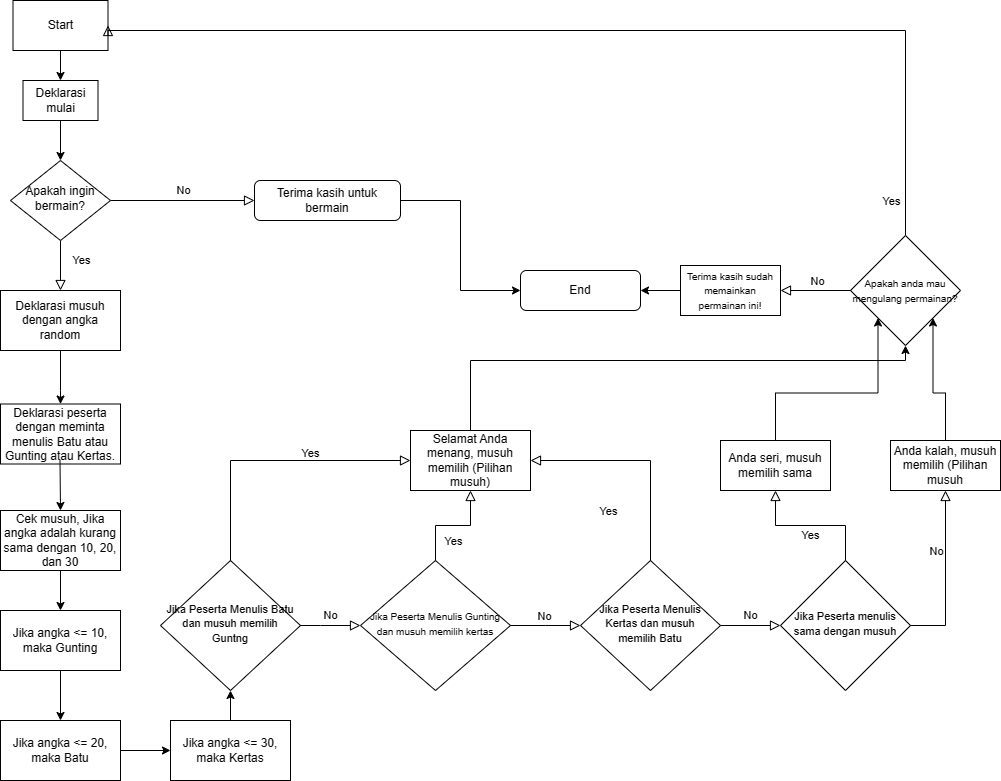

The diagram above was exported from draw.io. Its source (the exported page's mxGraphModel, read from the mxfile embedded in the PNG):
<mxGraphModel dx="1053" dy="608" grid="1" gridSize="10" guides="1" tooltips="1" connect="1" arrows="1" fold="1" page="1" pageScale="1" pageWidth="1169" pageHeight="827" math="0" shadow="0">
  <root>
    <mxCell id="WIyWlLk6GJQsqaUBKTNV-0" />
    <mxCell id="WIyWlLk6GJQsqaUBKTNV-1" parent="WIyWlLk6GJQsqaUBKTNV-0" />
    <mxCell id="WIyWlLk6GJQsqaUBKTNV-4" value="" style="rounded=0;html=1;jettySize=auto;orthogonalLoop=1;fontSize=11;endArrow=block;endFill=0;endSize=8;strokeWidth=1;shadow=0;labelBackgroundColor=none;edgeStyle=orthogonalEdgeStyle;entryX=0.5;entryY=0;entryDx=0;entryDy=0;" parent="WIyWlLk6GJQsqaUBKTNV-1" source="WIyWlLk6GJQsqaUBKTNV-6" target="9ZGwL4_T4kY57G9PIHI0-10" edge="1">
      <mxGeometry y="20" relative="1" as="geometry">
        <mxPoint as="offset" />
        <mxPoint x="220" y="290" as="targetPoint" />
        <Array as="points" />
      </mxGeometry>
    </mxCell>
    <mxCell id="9ZGwL4_T4kY57G9PIHI0-50" value="Yes" style="edgeLabel;html=1;align=center;verticalAlign=middle;resizable=0;points=[];" vertex="1" connectable="0" parent="WIyWlLk6GJQsqaUBKTNV-4">
      <mxGeometry x="0.1306" y="-1" relative="1" as="geometry">
        <mxPoint x="21" y="-9" as="offset" />
      </mxGeometry>
    </mxCell>
    <mxCell id="WIyWlLk6GJQsqaUBKTNV-5" value="No" style="edgeStyle=orthogonalEdgeStyle;rounded=0;html=1;jettySize=auto;orthogonalLoop=1;fontSize=11;endArrow=block;endFill=0;endSize=8;strokeWidth=1;shadow=0;labelBackgroundColor=none;" parent="WIyWlLk6GJQsqaUBKTNV-1" source="WIyWlLk6GJQsqaUBKTNV-6" target="WIyWlLk6GJQsqaUBKTNV-7" edge="1">
      <mxGeometry y="10" relative="1" as="geometry">
        <mxPoint as="offset" />
      </mxGeometry>
    </mxCell>
    <mxCell id="WIyWlLk6GJQsqaUBKTNV-6" value="Apakah ingin bermain?" style="rhombus;whiteSpace=wrap;html=1;shadow=0;fontFamily=Helvetica;fontSize=12;align=center;strokeWidth=1;spacing=6;spacingTop=-4;" parent="WIyWlLk6GJQsqaUBKTNV-1" vertex="1">
      <mxGeometry x="170" y="170" width="100" height="80" as="geometry" />
    </mxCell>
    <mxCell id="WIyWlLk6GJQsqaUBKTNV-7" value="&lt;p&gt;Terima kasih untuk bermain&lt;/p&gt;" style="rounded=1;whiteSpace=wrap;html=1;fontSize=12;glass=0;strokeWidth=1;shadow=0;" parent="WIyWlLk6GJQsqaUBKTNV-1" vertex="1">
      <mxGeometry x="414" y="190" width="146" height="40" as="geometry" />
    </mxCell>
    <mxCell id="9ZGwL4_T4kY57G9PIHI0-3" value="End" style="rounded=1;whiteSpace=wrap;html=1;fontSize=12;glass=0;strokeWidth=1;shadow=0;" vertex="1" parent="WIyWlLk6GJQsqaUBKTNV-1">
      <mxGeometry x="680" y="280" width="120" height="40" as="geometry" />
    </mxCell>
    <mxCell id="9ZGwL4_T4kY57G9PIHI0-10" value="Deklarasi musuh dengan angka random" style="rounded=0;whiteSpace=wrap;html=1;" vertex="1" parent="WIyWlLk6GJQsqaUBKTNV-1">
      <mxGeometry x="160" y="300" width="120" height="60" as="geometry" />
    </mxCell>
    <mxCell id="9ZGwL4_T4kY57G9PIHI0-13" value="" style="edgeStyle=orthogonalEdgeStyle;rounded=0;orthogonalLoop=1;jettySize=auto;html=1;entryX=0.5;entryY=0;entryDx=0;entryDy=0;" edge="1" parent="WIyWlLk6GJQsqaUBKTNV-1" source="9ZGwL4_T4kY57G9PIHI0-12" target="9ZGwL4_T4kY57G9PIHI0-15">
      <mxGeometry relative="1" as="geometry">
        <mxPoint x="220" y="100" as="targetPoint" />
      </mxGeometry>
    </mxCell>
    <mxCell id="9ZGwL4_T4kY57G9PIHI0-12" value="Start" style="rounded=0;whiteSpace=wrap;html=1;" vertex="1" parent="WIyWlLk6GJQsqaUBKTNV-1">
      <mxGeometry x="172.5" y="10" width="95" height="50" as="geometry" />
    </mxCell>
    <mxCell id="9ZGwL4_T4kY57G9PIHI0-15" value="Deklarasi mulai" style="rounded=0;whiteSpace=wrap;html=1;" vertex="1" parent="WIyWlLk6GJQsqaUBKTNV-1">
      <mxGeometry x="182.5" y="90" width="75" height="40" as="geometry" />
    </mxCell>
    <mxCell id="9ZGwL4_T4kY57G9PIHI0-16" value="" style="endArrow=classic;html=1;rounded=0;exitX=0.5;exitY=1;exitDx=0;exitDy=0;entryX=0.5;entryY=0;entryDx=0;entryDy=0;" edge="1" parent="WIyWlLk6GJQsqaUBKTNV-1" source="9ZGwL4_T4kY57G9PIHI0-15" target="WIyWlLk6GJQsqaUBKTNV-6">
      <mxGeometry width="50" height="50" relative="1" as="geometry">
        <mxPoint x="320" y="100" as="sourcePoint" />
        <mxPoint x="320" y="150" as="targetPoint" />
      </mxGeometry>
    </mxCell>
    <mxCell id="9ZGwL4_T4kY57G9PIHI0-17" value="Deklarasi peserta dengan meminta menulis Batu atau Gunting atau Kertas." style="rounded=0;whiteSpace=wrap;html=1;" vertex="1" parent="WIyWlLk6GJQsqaUBKTNV-1">
      <mxGeometry x="160" y="413.5" width="120" height="60" as="geometry" />
    </mxCell>
    <mxCell id="9ZGwL4_T4kY57G9PIHI0-23" value="" style="edgeStyle=orthogonalEdgeStyle;rounded=0;orthogonalLoop=1;jettySize=auto;html=1;entryX=0;entryY=0.5;entryDx=0;entryDy=0;exitX=1;exitY=0.5;exitDx=0;exitDy=0;" edge="1" parent="WIyWlLk6GJQsqaUBKTNV-1" source="WIyWlLk6GJQsqaUBKTNV-7" target="9ZGwL4_T4kY57G9PIHI0-3">
      <mxGeometry relative="1" as="geometry">
        <mxPoint x="630" y="295" as="sourcePoint" />
        <mxPoint x="630" y="325" as="targetPoint" />
      </mxGeometry>
    </mxCell>
    <mxCell id="9ZGwL4_T4kY57G9PIHI0-24" value="" style="edgeStyle=orthogonalEdgeStyle;rounded=0;orthogonalLoop=1;jettySize=auto;html=1;exitX=0.5;exitY=1;exitDx=0;exitDy=0;" edge="1" parent="WIyWlLk6GJQsqaUBKTNV-1" source="9ZGwL4_T4kY57G9PIHI0-10" target="9ZGwL4_T4kY57G9PIHI0-17">
      <mxGeometry relative="1" as="geometry">
        <mxPoint x="450" y="360" as="sourcePoint" />
        <mxPoint x="450" y="390" as="targetPoint" />
        <Array as="points">
          <mxPoint x="220" y="400" />
          <mxPoint x="220" y="400" />
        </Array>
      </mxGeometry>
    </mxCell>
    <mxCell id="9ZGwL4_T4kY57G9PIHI0-25" value="" style="edgeStyle=orthogonalEdgeStyle;rounded=0;orthogonalLoop=1;jettySize=auto;html=1;exitX=0.5;exitY=1;exitDx=0;exitDy=0;entryX=0.5;entryY=0;entryDx=0;entryDy=0;" edge="1" parent="WIyWlLk6GJQsqaUBKTNV-1" target="9ZGwL4_T4kY57G9PIHI0-26">
      <mxGeometry relative="1" as="geometry">
        <mxPoint x="219.5" y="470" as="sourcePoint" />
        <mxPoint x="220" y="500" as="targetPoint" />
        <Array as="points" />
      </mxGeometry>
    </mxCell>
    <mxCell id="9ZGwL4_T4kY57G9PIHI0-26" value="Cek musuh, Jika angka adalah kurang sama dengan 10, 20, dan 30" style="rounded=0;whiteSpace=wrap;html=1;" vertex="1" parent="WIyWlLk6GJQsqaUBKTNV-1">
      <mxGeometry x="160" y="520" width="120" height="60" as="geometry" />
    </mxCell>
    <mxCell id="9ZGwL4_T4kY57G9PIHI0-27" value="Jika angka &amp;lt;= 10, maka Gunting" style="rounded=0;whiteSpace=wrap;html=1;" vertex="1" parent="WIyWlLk6GJQsqaUBKTNV-1">
      <mxGeometry x="160" y="620" width="120" height="60" as="geometry" />
    </mxCell>
    <mxCell id="9ZGwL4_T4kY57G9PIHI0-28" value="Jika angka &amp;lt;= 20, maka Batu" style="rounded=0;whiteSpace=wrap;html=1;" vertex="1" parent="WIyWlLk6GJQsqaUBKTNV-1">
      <mxGeometry x="160" y="730" width="120" height="60" as="geometry" />
    </mxCell>
    <mxCell id="9ZGwL4_T4kY57G9PIHI0-46" style="edgeStyle=orthogonalEdgeStyle;rounded=0;orthogonalLoop=1;jettySize=auto;html=1;exitX=0.5;exitY=0;exitDx=0;exitDy=0;" edge="1" parent="WIyWlLk6GJQsqaUBKTNV-1" source="9ZGwL4_T4kY57G9PIHI0-29" target="9ZGwL4_T4kY57G9PIHI0-38">
      <mxGeometry relative="1" as="geometry" />
    </mxCell>
    <mxCell id="9ZGwL4_T4kY57G9PIHI0-29" value="Jika angka &amp;lt;= 30, maka Kertas" style="rounded=0;whiteSpace=wrap;html=1;" vertex="1" parent="WIyWlLk6GJQsqaUBKTNV-1">
      <mxGeometry x="330" y="730" width="120" height="60" as="geometry" />
    </mxCell>
    <mxCell id="9ZGwL4_T4kY57G9PIHI0-32" value="" style="edgeStyle=orthogonalEdgeStyle;rounded=0;orthogonalLoop=1;jettySize=auto;html=1;exitX=0.5;exitY=1;exitDx=0;exitDy=0;" edge="1" parent="WIyWlLk6GJQsqaUBKTNV-1" source="9ZGwL4_T4kY57G9PIHI0-26" target="9ZGwL4_T4kY57G9PIHI0-27">
      <mxGeometry relative="1" as="geometry">
        <mxPoint x="310" y="580" as="sourcePoint" />
        <mxPoint x="310.5" y="630" as="targetPoint" />
        <Array as="points" />
      </mxGeometry>
    </mxCell>
    <mxCell id="9ZGwL4_T4kY57G9PIHI0-33" value="" style="edgeStyle=orthogonalEdgeStyle;rounded=0;orthogonalLoop=1;jettySize=auto;html=1;exitX=0.5;exitY=1;exitDx=0;exitDy=0;entryX=0.5;entryY=0;entryDx=0;entryDy=0;" edge="1" parent="WIyWlLk6GJQsqaUBKTNV-1" source="9ZGwL4_T4kY57G9PIHI0-27" target="9ZGwL4_T4kY57G9PIHI0-28">
      <mxGeometry relative="1" as="geometry">
        <mxPoint x="330" y="670" as="sourcePoint" />
        <mxPoint x="330" y="710" as="targetPoint" />
        <Array as="points" />
      </mxGeometry>
    </mxCell>
    <mxCell id="9ZGwL4_T4kY57G9PIHI0-34" value="" style="edgeStyle=orthogonalEdgeStyle;rounded=0;orthogonalLoop=1;jettySize=auto;html=1;exitX=1;exitY=0.5;exitDx=0;exitDy=0;entryX=0;entryY=0.5;entryDx=0;entryDy=0;" edge="1" parent="WIyWlLk6GJQsqaUBKTNV-1" source="9ZGwL4_T4kY57G9PIHI0-28" target="9ZGwL4_T4kY57G9PIHI0-29">
      <mxGeometry relative="1" as="geometry">
        <mxPoint x="320" y="750" as="sourcePoint" />
        <mxPoint x="320" y="800" as="targetPoint" />
        <Array as="points" />
      </mxGeometry>
    </mxCell>
    <mxCell id="9ZGwL4_T4kY57G9PIHI0-38" value="&lt;font style=&quot;font-size: 11px;&quot;&gt;Jika Peserta Menulis Batu dan musuh memilih Guntng&lt;/font&gt;" style="rhombus;whiteSpace=wrap;html=1;shadow=0;fontFamily=Helvetica;fontSize=12;align=center;strokeWidth=1;spacing=6;spacingTop=-4;" vertex="1" parent="WIyWlLk6GJQsqaUBKTNV-1">
      <mxGeometry x="320" y="570" width="140" height="130" as="geometry" />
    </mxCell>
    <mxCell id="9ZGwL4_T4kY57G9PIHI0-39" value="&lt;font style=&quot;font-size: 10px;&quot;&gt;Jika Peserta Menulis Gunting&lt;br&gt;dan musuh memilih kertas&lt;/font&gt;" style="rhombus;whiteSpace=wrap;html=1;shadow=0;fontFamily=Helvetica;fontSize=12;align=center;strokeWidth=1;spacing=6;spacingTop=-4;" vertex="1" parent="WIyWlLk6GJQsqaUBKTNV-1">
      <mxGeometry x="520" y="570" width="150" height="130" as="geometry" />
    </mxCell>
    <mxCell id="9ZGwL4_T4kY57G9PIHI0-43" value="&lt;font style=&quot;font-size: 11px;&quot;&gt;Jika Peserta Menulis Kertas dan musuh memilih Batu&lt;/font&gt;" style="rhombus;whiteSpace=wrap;html=1;shadow=0;fontFamily=Helvetica;fontSize=12;align=center;strokeWidth=1;spacing=6;spacingTop=-4;" vertex="1" parent="WIyWlLk6GJQsqaUBKTNV-1">
      <mxGeometry x="740" y="570" width="140" height="130" as="geometry" />
    </mxCell>
    <mxCell id="9ZGwL4_T4kY57G9PIHI0-44" value="&lt;font style=&quot;font-size: 11px;&quot;&gt;Jika Peserta menulis sama dengan musuh&lt;/font&gt;" style="rhombus;whiteSpace=wrap;html=1;shadow=0;fontFamily=Helvetica;fontSize=12;align=center;strokeWidth=1;spacing=6;spacingTop=-4;" vertex="1" parent="WIyWlLk6GJQsqaUBKTNV-1">
      <mxGeometry x="940" y="570" width="130" height="130" as="geometry" />
    </mxCell>
    <mxCell id="9ZGwL4_T4kY57G9PIHI0-51" value="" style="rounded=0;html=1;jettySize=auto;orthogonalLoop=1;fontSize=11;endArrow=block;endFill=0;endSize=8;strokeWidth=1;shadow=0;labelBackgroundColor=none;edgeStyle=orthogonalEdgeStyle;exitX=0.5;exitY=0;exitDx=0;exitDy=0;entryX=0.5;entryY=1;entryDx=0;entryDy=0;" edge="1" parent="WIyWlLk6GJQsqaUBKTNV-1" source="9ZGwL4_T4kY57G9PIHI0-39" target="9ZGwL4_T4kY57G9PIHI0-62">
      <mxGeometry y="20" relative="1" as="geometry">
        <mxPoint as="offset" />
        <mxPoint x="564.29" y="470" as="sourcePoint" />
        <mxPoint x="565" y="525" as="targetPoint" />
        <Array as="points" />
      </mxGeometry>
    </mxCell>
    <mxCell id="9ZGwL4_T4kY57G9PIHI0-52" value="Yes" style="edgeLabel;html=1;align=center;verticalAlign=middle;resizable=0;points=[];" vertex="1" connectable="0" parent="9ZGwL4_T4kY57G9PIHI0-51">
      <mxGeometry x="0.1306" y="-1" relative="1" as="geometry">
        <mxPoint x="-6" y="14" as="offset" />
      </mxGeometry>
    </mxCell>
    <mxCell id="9ZGwL4_T4kY57G9PIHI0-53" value="" style="rounded=0;html=1;jettySize=auto;orthogonalLoop=1;fontSize=11;endArrow=block;endFill=0;endSize=8;strokeWidth=1;shadow=0;labelBackgroundColor=none;edgeStyle=orthogonalEdgeStyle;exitX=0.5;exitY=0;exitDx=0;exitDy=0;entryX=0;entryY=0.5;entryDx=0;entryDy=0;" edge="1" parent="WIyWlLk6GJQsqaUBKTNV-1" source="9ZGwL4_T4kY57G9PIHI0-38" target="9ZGwL4_T4kY57G9PIHI0-62">
      <mxGeometry y="20" relative="1" as="geometry">
        <mxPoint as="offset" />
        <mxPoint x="380" y="430" as="sourcePoint" />
        <mxPoint x="390" y="490" as="targetPoint" />
        <Array as="points" />
      </mxGeometry>
    </mxCell>
    <mxCell id="9ZGwL4_T4kY57G9PIHI0-54" value="Yes" style="edgeLabel;html=1;align=center;verticalAlign=middle;resizable=0;points=[];" vertex="1" connectable="0" parent="9ZGwL4_T4kY57G9PIHI0-53">
      <mxGeometry x="0.1306" y="-1" relative="1" as="geometry">
        <mxPoint x="21" y="-9" as="offset" />
      </mxGeometry>
    </mxCell>
    <mxCell id="9ZGwL4_T4kY57G9PIHI0-57" value="" style="rounded=0;html=1;jettySize=auto;orthogonalLoop=1;fontSize=11;endArrow=block;endFill=0;endSize=8;strokeWidth=1;shadow=0;labelBackgroundColor=none;edgeStyle=orthogonalEdgeStyle;exitX=1;exitY=0.5;exitDx=0;exitDy=0;entryX=0.5;entryY=1;entryDx=0;entryDy=0;" edge="1" parent="WIyWlLk6GJQsqaUBKTNV-1" source="9ZGwL4_T4kY57G9PIHI0-44" target="9ZGwL4_T4kY57G9PIHI0-83">
      <mxGeometry y="20" relative="1" as="geometry">
        <mxPoint as="offset" />
        <mxPoint x="1090" y="635" as="sourcePoint" />
        <mxPoint x="1110" y="500" as="targetPoint" />
        <Array as="points" />
      </mxGeometry>
    </mxCell>
    <mxCell id="9ZGwL4_T4kY57G9PIHI0-71" value="No" style="edgeLabel;html=1;align=center;verticalAlign=middle;resizable=0;points=[];" vertex="1" connectable="0" parent="9ZGwL4_T4kY57G9PIHI0-57">
      <mxGeometry x="0.2869" y="1" relative="1" as="geometry">
        <mxPoint x="-9" as="offset" />
      </mxGeometry>
    </mxCell>
    <mxCell id="9ZGwL4_T4kY57G9PIHI0-94" style="edgeStyle=orthogonalEdgeStyle;rounded=0;orthogonalLoop=1;jettySize=auto;html=1;exitX=0.5;exitY=0;exitDx=0;exitDy=0;" edge="1" parent="WIyWlLk6GJQsqaUBKTNV-1" source="9ZGwL4_T4kY57G9PIHI0-62" target="9ZGwL4_T4kY57G9PIHI0-89">
      <mxGeometry relative="1" as="geometry">
        <Array as="points">
          <mxPoint x="630" y="370" />
          <mxPoint x="1065" y="370" />
        </Array>
      </mxGeometry>
    </mxCell>
    <mxCell id="9ZGwL4_T4kY57G9PIHI0-62" value="Selamat Anda menang, musuh memilih (Pilihan musuh)" style="rounded=0;whiteSpace=wrap;html=1;" vertex="1" parent="WIyWlLk6GJQsqaUBKTNV-1">
      <mxGeometry x="570" y="440" width="120" height="60" as="geometry" />
    </mxCell>
    <mxCell id="9ZGwL4_T4kY57G9PIHI0-63" value="" style="rounded=0;html=1;jettySize=auto;orthogonalLoop=1;fontSize=11;endArrow=block;endFill=0;endSize=8;strokeWidth=1;shadow=0;labelBackgroundColor=none;edgeStyle=orthogonalEdgeStyle;entryX=1;entryY=0.5;entryDx=0;entryDy=0;exitX=0.5;exitY=0;exitDx=0;exitDy=0;" edge="1" parent="WIyWlLk6GJQsqaUBKTNV-1" source="9ZGwL4_T4kY57G9PIHI0-43" target="9ZGwL4_T4kY57G9PIHI0-62">
      <mxGeometry y="20" relative="1" as="geometry">
        <mxPoint as="offset" />
        <mxPoint x="740" y="560" as="sourcePoint" />
        <mxPoint x="785" y="473.5" as="targetPoint" />
        <Array as="points" />
      </mxGeometry>
    </mxCell>
    <mxCell id="9ZGwL4_T4kY57G9PIHI0-64" value="Yes" style="edgeLabel;html=1;align=center;verticalAlign=middle;resizable=0;points=[];" vertex="1" connectable="0" parent="9ZGwL4_T4kY57G9PIHI0-63">
      <mxGeometry x="0.1306" y="-1" relative="1" as="geometry">
        <mxPoint x="-19" y="51" as="offset" />
      </mxGeometry>
    </mxCell>
    <mxCell id="9ZGwL4_T4kY57G9PIHI0-75" value="Yes" style="edgeStyle=orthogonalEdgeStyle;rounded=0;html=1;jettySize=auto;orthogonalLoop=1;fontSize=11;endArrow=block;endFill=0;endSize=8;strokeWidth=1;shadow=0;labelBackgroundColor=none;entryX=0.5;entryY=1;entryDx=0;entryDy=0;exitX=0.5;exitY=0;exitDx=0;exitDy=0;" edge="1" parent="WIyWlLk6GJQsqaUBKTNV-1" source="9ZGwL4_T4kY57G9PIHI0-44" target="9ZGwL4_T4kY57G9PIHI0-80">
      <mxGeometry y="10" relative="1" as="geometry">
        <mxPoint as="offset" />
        <mxPoint x="880" y="549.29" as="sourcePoint" />
        <mxPoint x="1024" y="549.29" as="targetPoint" />
      </mxGeometry>
    </mxCell>
    <mxCell id="9ZGwL4_T4kY57G9PIHI0-76" value="No" style="edgeStyle=orthogonalEdgeStyle;rounded=0;html=1;jettySize=auto;orthogonalLoop=1;fontSize=11;endArrow=block;endFill=0;endSize=8;strokeWidth=1;shadow=0;labelBackgroundColor=none;exitX=1;exitY=0.5;exitDx=0;exitDy=0;entryX=0;entryY=0.5;entryDx=0;entryDy=0;" edge="1" parent="WIyWlLk6GJQsqaUBKTNV-1" source="9ZGwL4_T4kY57G9PIHI0-43" target="9ZGwL4_T4kY57G9PIHI0-44">
      <mxGeometry y="10" relative="1" as="geometry">
        <mxPoint as="offset" />
        <mxPoint x="890" y="720" as="sourcePoint" />
        <mxPoint x="1034" y="720" as="targetPoint" />
      </mxGeometry>
    </mxCell>
    <mxCell id="9ZGwL4_T4kY57G9PIHI0-77" value="No" style="edgeStyle=orthogonalEdgeStyle;rounded=0;html=1;jettySize=auto;orthogonalLoop=1;fontSize=11;endArrow=block;endFill=0;endSize=8;strokeWidth=1;shadow=0;labelBackgroundColor=none;exitX=1;exitY=0.5;exitDx=0;exitDy=0;" edge="1" parent="WIyWlLk6GJQsqaUBKTNV-1" source="9ZGwL4_T4kY57G9PIHI0-39">
      <mxGeometry y="10" relative="1" as="geometry">
        <mxPoint as="offset" />
        <mxPoint x="668" y="780" as="sourcePoint" />
        <mxPoint x="740" y="635" as="targetPoint" />
      </mxGeometry>
    </mxCell>
    <mxCell id="9ZGwL4_T4kY57G9PIHI0-78" value="No" style="edgeStyle=orthogonalEdgeStyle;rounded=0;html=1;jettySize=auto;orthogonalLoop=1;fontSize=11;endArrow=block;endFill=0;endSize=8;strokeWidth=1;shadow=0;labelBackgroundColor=none;exitX=1;exitY=0.5;exitDx=0;exitDy=0;entryX=0;entryY=0.5;entryDx=0;entryDy=0;" edge="1" parent="WIyWlLk6GJQsqaUBKTNV-1" source="9ZGwL4_T4kY57G9PIHI0-38" target="9ZGwL4_T4kY57G9PIHI0-39">
      <mxGeometry y="10" relative="1" as="geometry">
        <mxPoint as="offset" />
        <mxPoint x="510" y="730" as="sourcePoint" />
        <mxPoint x="702" y="730" as="targetPoint" />
        <Array as="points">
          <mxPoint x="480" y="635" />
          <mxPoint x="480" y="635" />
        </Array>
      </mxGeometry>
    </mxCell>
    <mxCell id="9ZGwL4_T4kY57G9PIHI0-95" style="edgeStyle=orthogonalEdgeStyle;rounded=0;orthogonalLoop=1;jettySize=auto;html=1;exitX=0.5;exitY=0;exitDx=0;exitDy=0;entryX=0;entryY=1;entryDx=0;entryDy=0;" edge="1" parent="WIyWlLk6GJQsqaUBKTNV-1" source="9ZGwL4_T4kY57G9PIHI0-80" target="9ZGwL4_T4kY57G9PIHI0-89">
      <mxGeometry relative="1" as="geometry" />
    </mxCell>
    <mxCell id="9ZGwL4_T4kY57G9PIHI0-80" value="Anda seri, musuh memilih sama" style="rounded=0;whiteSpace=wrap;html=1;" vertex="1" parent="WIyWlLk6GJQsqaUBKTNV-1">
      <mxGeometry x="880" y="450" width="110" height="50" as="geometry" />
    </mxCell>
    <mxCell id="9ZGwL4_T4kY57G9PIHI0-96" style="edgeStyle=orthogonalEdgeStyle;rounded=0;orthogonalLoop=1;jettySize=auto;html=1;exitX=0.5;exitY=0;exitDx=0;exitDy=0;entryX=1;entryY=1;entryDx=0;entryDy=0;" edge="1" parent="WIyWlLk6GJQsqaUBKTNV-1" source="9ZGwL4_T4kY57G9PIHI0-83" target="9ZGwL4_T4kY57G9PIHI0-89">
      <mxGeometry relative="1" as="geometry" />
    </mxCell>
    <mxCell id="9ZGwL4_T4kY57G9PIHI0-83" value="Anda kalah, musuh memilih (Pilihan musuh" style="rounded=0;whiteSpace=wrap;html=1;" vertex="1" parent="WIyWlLk6GJQsqaUBKTNV-1">
      <mxGeometry x="1050" y="450" width="110" height="50" as="geometry" />
    </mxCell>
    <mxCell id="9ZGwL4_T4kY57G9PIHI0-88" style="edgeStyle=orthogonalEdgeStyle;rounded=0;orthogonalLoop=1;jettySize=auto;html=1;exitX=0;exitY=0.5;exitDx=0;exitDy=0;entryX=1;entryY=0.5;entryDx=0;entryDy=0;" edge="1" parent="WIyWlLk6GJQsqaUBKTNV-1" source="9ZGwL4_T4kY57G9PIHI0-86" target="9ZGwL4_T4kY57G9PIHI0-3">
      <mxGeometry relative="1" as="geometry" />
    </mxCell>
    <mxCell id="9ZGwL4_T4kY57G9PIHI0-86" value="&lt;font style=&quot;font-size: 10px;&quot;&gt;Terima kasih sudah memainkan permainan ini!&lt;/font&gt;" style="rounded=0;whiteSpace=wrap;html=1;" vertex="1" parent="WIyWlLk6GJQsqaUBKTNV-1">
      <mxGeometry x="840" y="275" width="100" height="50" as="geometry" />
    </mxCell>
    <mxCell id="9ZGwL4_T4kY57G9PIHI0-89" value="&lt;font style=&quot;font-size: 10px;&quot;&gt;Apakah anda mau mengulang permainan?&lt;/font&gt;" style="rhombus;whiteSpace=wrap;html=1;" vertex="1" parent="WIyWlLk6GJQsqaUBKTNV-1">
      <mxGeometry x="1010" y="245" width="110" height="110" as="geometry" />
    </mxCell>
    <mxCell id="9ZGwL4_T4kY57G9PIHI0-91" value="" style="rounded=0;html=1;jettySize=auto;orthogonalLoop=1;fontSize=11;endArrow=block;endFill=0;endSize=8;strokeWidth=1;shadow=0;labelBackgroundColor=none;edgeStyle=orthogonalEdgeStyle;entryX=1;entryY=0.5;entryDx=0;entryDy=0;exitX=0;exitY=0.5;exitDx=0;exitDy=0;" edge="1" parent="WIyWlLk6GJQsqaUBKTNV-1" source="9ZGwL4_T4kY57G9PIHI0-89" target="9ZGwL4_T4kY57G9PIHI0-86">
      <mxGeometry y="20" relative="1" as="geometry">
        <mxPoint as="offset" />
        <mxPoint x="995" y="410" as="sourcePoint" />
        <mxPoint x="875" y="310" as="targetPoint" />
        <Array as="points" />
      </mxGeometry>
    </mxCell>
    <mxCell id="9ZGwL4_T4kY57G9PIHI0-93" value="No" style="edgeLabel;html=1;align=center;verticalAlign=middle;resizable=0;points=[];" vertex="1" connectable="0" parent="9ZGwL4_T4kY57G9PIHI0-91">
      <mxGeometry x="-0.0234" relative="1" as="geometry">
        <mxPoint y="-10" as="offset" />
      </mxGeometry>
    </mxCell>
    <mxCell id="9ZGwL4_T4kY57G9PIHI0-101" value="" style="rounded=0;html=1;jettySize=auto;orthogonalLoop=1;fontSize=11;endArrow=block;endFill=0;endSize=8;strokeWidth=1;shadow=0;labelBackgroundColor=none;edgeStyle=orthogonalEdgeStyle;exitX=0.5;exitY=0;exitDx=0;exitDy=0;entryX=1;entryY=0.5;entryDx=0;entryDy=0;" edge="1" parent="WIyWlLk6GJQsqaUBKTNV-1" source="9ZGwL4_T4kY57G9PIHI0-89" target="9ZGwL4_T4kY57G9PIHI0-12">
      <mxGeometry y="20" relative="1" as="geometry">
        <mxPoint as="offset" />
        <mxPoint x="490" y="40" as="sourcePoint" />
        <mxPoint x="350" y="40" as="targetPoint" />
        <Array as="points">
          <mxPoint x="1065" y="40" />
          <mxPoint x="268" y="40" />
        </Array>
      </mxGeometry>
    </mxCell>
    <mxCell id="9ZGwL4_T4kY57G9PIHI0-102" value="Yes" style="edgeLabel;html=1;align=center;verticalAlign=middle;resizable=0;points=[];" vertex="1" connectable="0" parent="9ZGwL4_T4kY57G9PIHI0-101">
      <mxGeometry x="-0.0234" relative="1" as="geometry">
        <mxPoint x="273" y="170" as="offset" />
      </mxGeometry>
    </mxCell>
  </root>
</mxGraphModel>